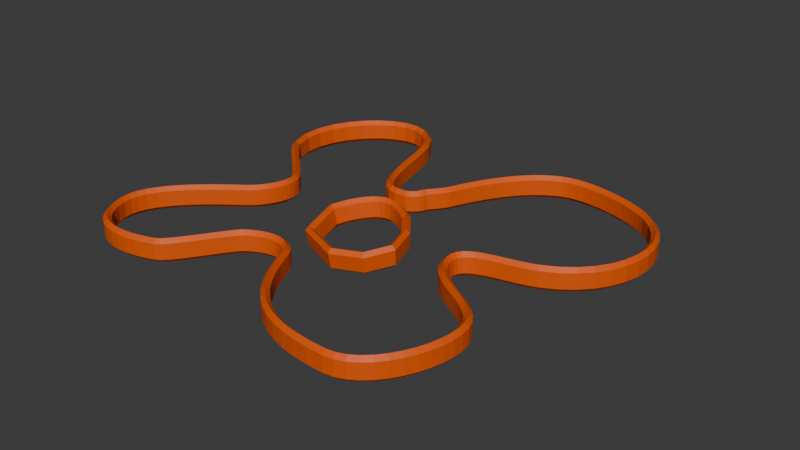 # Source: skyflower.blend  (saved by Blender 4.2.66; exported with 4.5.12 LTS)
import bpy
from mathutils import Matrix  # noqa: F401  (used for matrix-valued properties, if any)

bpy.ops.wm.read_factory_settings(use_empty=True)
scene = bpy.context.scene
scene.name = 'Scene'

# ---- collections
col_collection = bpy.data.collections.new('Collection'); scene.collection.children.link(col_collection)

# ---- materials (node trees are filled in below, after node groups)
mat_material = bpy.data.materials.new('Material')
mat_material.alpha_threshold = 0.0
mat_material.roughness = 0.5
mat_material.line_color = (0.0, 0.0, 0.0, 1.0)

# ---- material node trees
mat_material.use_nodes = True; mat_material.node_tree.nodes.clear()
_N = mat_material.node_tree.nodes; _L = mat_material.node_tree.links
n0 = _N.new('ShaderNodeOutputMaterial'); n0.name = 'Material Output'; n0.location = (300, 300)
n1 = _N.new('ShaderNodeBsdfPrincipled'); n1.name = 'Principled BSDF'; n1.location = (10, 300)
n1.inputs[0].default_value = (0.8, 0.09909, 0.0, 1.0)
n1.inputs[3].default_value = 1.45
_L.new(n1.outputs[0], n0.inputs[0])
n0.is_active_output = True

# ---- world
world_world = bpy.data.worlds.new('World'); scene.world = world_world
world_world.use_nodes = True; world_world.node_tree.nodes.clear()
_N = world_world.node_tree.nodes; _L = world_world.node_tree.links
n0 = _N.new('ShaderNodeOutputWorld'); n0.name = 'World Output'; n0.location = (300, 300)
n1 = _N.new('ShaderNodeBackground'); n1.name = 'Background'; n1.location = (10, 300)
n1.inputs[0].default_value = (0.05088, 0.05088, 0.05088, 1.0)
_L.new(n1.outputs[0], n0.inputs[0])
n0.is_active_output = True
world_world.color = (0.05088, 0.05088, 0.05088)
world_world.sun_shadow_jitter_overblur = 0.0

# ---- curves / text
cu_nurbscurve = bpy.data.curves.new('NurbsCurve', 'CURVE')
cu_nurbscurve.dimensions = '3D'
_sp = cu_nurbscurve.splines.new('BEZIER'); _sp.bezier_points.add(17)
_sp.bezier_points.foreach_set('co', [2.936, 7.036, 0.0, 1.519, 5.214, 0.0, -6.075, 18.38, 0.0, -19.84, 7.948, 0.0, -12.25, -0.05062, 0.0, -14.68, -6.125, 0.0, -23.59, -18.17, 0.0, -12.15, -22.22, 0.0, -6.075, -14.43, 0.0, 0.9112, -15.14, 0.0, 17.62, -26.27, 0.0, 24.91, -14.22, 0.0, 15.49, -5.012, 0.0, 24.1, 0.05062, 0.0, 27.13, 18.17, 0.0, 13.87, 20.81, 0.0, 4.758, 9.264, 0.0, 2.734, 6.125, 0.0])
_sp.bezier_points.foreach_set('handle_left', [2.565, 7.408, 0.0, 2.327, 5.405, 0.0, -3.88, 13.08, 0.0, -23.87, 17.68, 0.0, -12.81, 1.3, 0.0, -12.93, -4.86, 0.0, -24.67, -13.59, 0.0, -17.17, -24.3, 0.0, -7.356, -15.35, 0.0, -0.2548, -12.32, 0.0, 8.707, -26.27, 0.0, 25.98, -18.79, 0.0, 16.5, -9.285, 0.0, 20.48, -1.447, 0.0, 33.67, 13.46, 0.0, 17.25, 22.21, 0.0, 6.634, 13.79, 0.0, 2.194, 6.125, 0.0])
_sp.bezier_points.foreach_set('handle_right', [3.307, 6.665, 0.0, -4.063, 3.897, 0.0, -10.11, 28.11, 0.0, -19.28, 6.597, 0.0, -11.42, -2.049, 0.0, -18.5, -8.88, 0.0, -22.34, -23.46, 0.0, -10.69, -21.62, 0.0, -3.603, -12.65, 0.0, 4.31, -23.34, 0.0, 22.31, -26.27, 0.0, 23.9, -9.951, 0.0, 14.59, -1.203, 0.0, 31.97, 3.311, 0.0, 24.17, 20.31, 0.0, 9.342, 18.93, 0.0, 4.469, 8.566, 0.0, 3.274, 6.125, 0.0])
for _p, _l, _r in zip(_sp.bezier_points, ['ALIGNED', 'ALIGNED', 'ALIGNED', 'ALIGNED', 'ALIGNED', 'ALIGNED', 'ALIGNED', 'ALIGNED', 'ALIGNED', 'ALIGNED', 'ALIGNED', 'ALIGNED', 'ALIGNED', 'ALIGNED', 'ALIGNED', 'ALIGNED', 'ALIGNED', 'ALIGNED'], ['ALIGNED', 'ALIGNED', 'ALIGNED', 'ALIGNED', 'ALIGNED', 'ALIGNED', 'ALIGNED', 'ALIGNED', 'ALIGNED', 'ALIGNED', 'ALIGNED', 'ALIGNED', 'ALIGNED', 'ALIGNED', 'ALIGNED', 'ALIGNED', 'ALIGNED', 'ALIGNED']): _p.handle_left_type = _l; _p.handle_right_type = _r
_sp.order_u = 0
_sp.order_v = 0
_sp.use_smooth = False
_sp = cu_nurbscurve.splines.new('BEZIER'); _sp.bezier_points.add(7)
_sp.bezier_points.foreach_set('co', [5.601, 0.2151, 0.157, 7.736, -2.425, -0.04165, 8.655, -5.88, -0.3474, 6.925, -8.697, -0.6571, 3.287, -9.935, -0.8634, -2.048, -7.813, -0.792, -3.245, -2.825, -0.3474, 3.18, 1.588, 0.2283])
_sp.bezier_points.foreach_set('handle_left', [4.794, 0.6726, 0.1808, 7.024, -1.545, 0.02456, 8.349, -4.728, -0.2455, 7.502, -7.758, -0.5539, 4.499, -9.522, -0.7946, -0.2697, -8.521, -0.8158, -3.27, -3.102, -0.3743, -0.8885, 3.323, 0.2942])
_sp.bezier_points.foreach_set('handle_right', [6.313, -0.6649, 0.09077, 8.043, -3.577, -0.1436, 8.078, -6.819, -0.4507, 5.712, -9.11, -0.7259, 1.508, -9.228, -0.8396, -2.447, -6.151, -0.6438, -3.22, -2.548, -0.3205, 4.412, 1.062, 0.2084])
for _p, _l, _r in zip(_sp.bezier_points, ['VECTOR', 'VECTOR', 'VECTOR', 'VECTOR', 'VECTOR', 'VECTOR', 'ALIGNED', 'ALIGNED'], ['VECTOR', 'VECTOR', 'VECTOR', 'VECTOR', 'VECTOR', 'VECTOR', 'ALIGNED', 'ALIGNED']): _p.handle_left_type = _l; _p.handle_right_type = _r
_sp.order_v = 0
_sp.resolution_v = 0
_sp.use_cyclic_u = True
_sp.use_endpoint_u = True
_sp.use_bezier_u = True
_sp.use_smooth = False
cu_nurbscurve.materials.append(mat_material)
cu_nurbscurve.use_path = True
cu_nurbscurve.bevel_mode = 'PROFILE'
cu_nurbscurve.bevel_profile.use_clip = True
cu_nurbscurve.extrude = 1.0
cu_nurbscurve.bevel_depth = 0.5
cu_nurbscurve.fill_mode = 'FULL'

# ---- objects
ob_nurbscurve = bpy.data.objects.new('NurbsCurve', cu_nurbscurve)

# ---- transforms, parenting, visibility, modifiers, constraints
ob_nurbscurve.location = (0.0, 0.0, 0.0)
_m = ob_nurbscurve.modifiers.new('Mirror', 'MIRROR')
_m.use_axis = (False, False, False)

# ---- collection membership
col_collection.objects.link(ob_nurbscurve)

# ---- scene / render settings (as saved in the file)
scene.frame_start = 1; scene.frame_end = 250; scene.frame_set(1)
scene.render.engine = 'BLENDER_EEVEE_NEXT'
bpy.context.view_layer.update()

# ---- added for rendering (the .blend has no active camera and no usable light): camera, sun
cam_auto = bpy.data.cameras.new('AutoCamera')
cam_auto.lens = 50.0
cam_auto.sensor_width = 36.0
cam_auto.clip_end = 1307.11
ob_auto_camera = bpy.data.objects.new('AutoCamera', cam_auto)
scene.collection.objects.link(ob_auto_camera)
ob_auto_camera.location = (78.9776, -88.9585, 59.2662)
ob_auto_camera.rotation_euler = (1.09748, -7.21219e-08, 0.694738)
scene.camera = ob_auto_camera
light_auto_sun = bpy.data.lights.new('AutoSun', 'SUN')
light_auto_sun.energy = 3.0
light_auto_sun.angle = 0.0523599
ob_auto_sun = bpy.data.objects.new('AutoSun', light_auto_sun)
scene.collection.objects.link(ob_auto_sun)
ob_auto_sun.rotation_euler = (0.872665, 0.174533, 0.523599)
bpy.context.view_layer.update()

